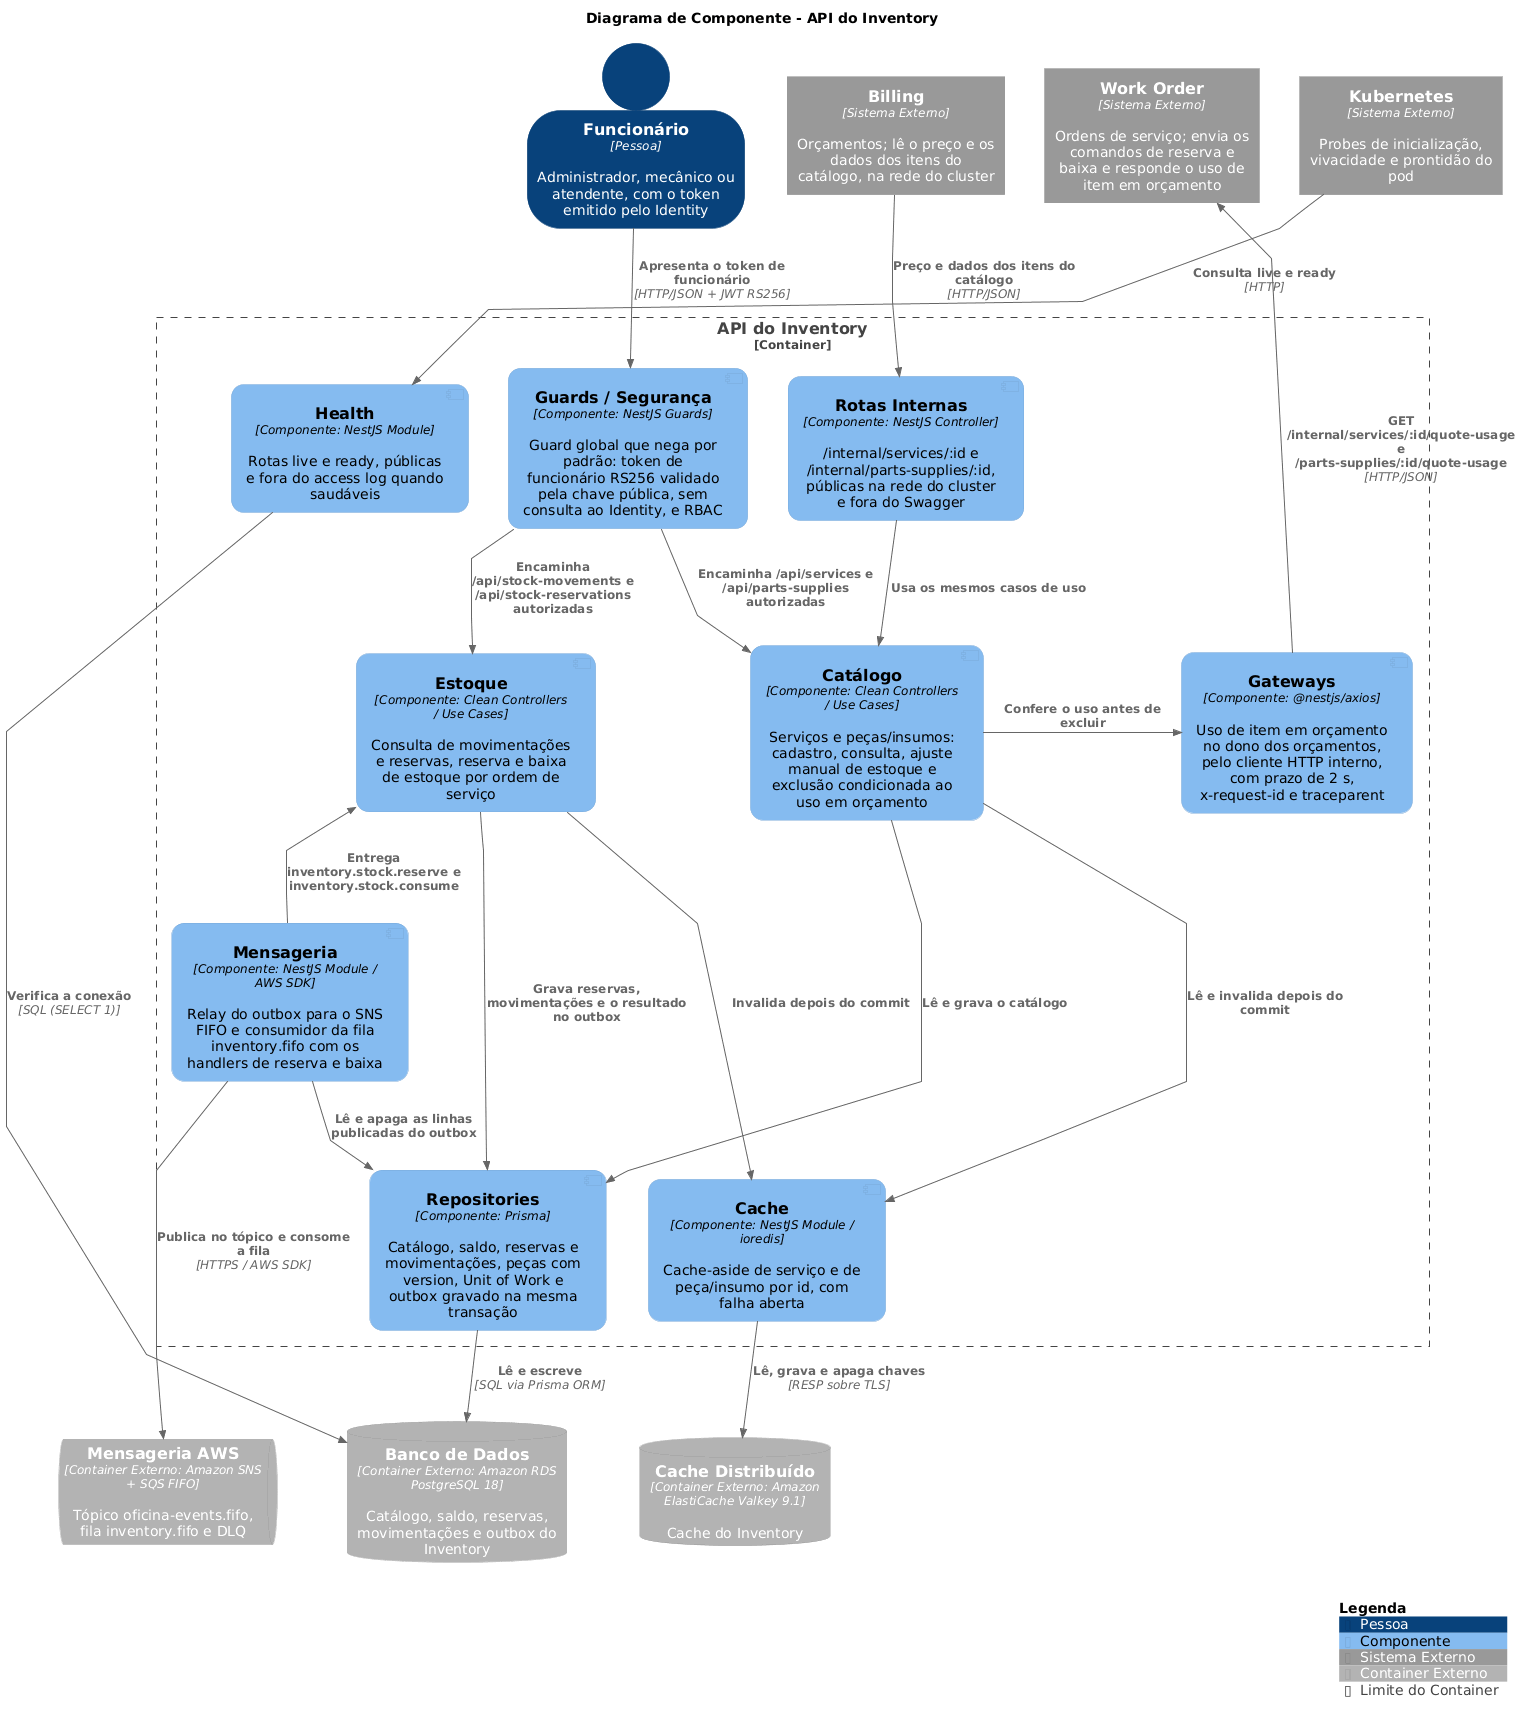

The diagram above was rendered by PlantUML. Its source (embedded in the PNG):
@startuml c4-component
!include https://raw.githubusercontent.com/plantuml-stdlib/C4-PlantUML/v2.14.0/C4_Component.puml

!$LEGEND_TITLE_TEXT = "Legenda"
UpdateElementStyle("component", $legendText="Componente")
UpdateElementStyle("person", $legendText="Pessoa")
UpdateElementStyle("external_system", $legendText="Sistema Externo")
UpdateElementStyle("external_container", $legendText="Container Externo")
UpdateBoundaryStyle("container", $type="Container", $legendText="Limite do Container")

SHOW_ELEMENT_TYPE($hidePersonType="false")
SHOW_PERSON_OUTLINE()
skinparam defaultFontName Arial

skinparam linetype polyline
skinparam nodesep 40
skinparam ranksep 60

skinparam component {
  BackgroundColor #85BBF0
  FontColor #000000
  BorderColor #78A8D8
  RoundCorner 25
}

title Diagrama de Componente - API do Inventory

Person(staff, "Funcionário", "Administrador, mecânico ou atendente, com o token emitido pelo Identity")
System_Ext(billing, "Billing", "Orçamentos; lê o preço e os dados dos itens do catálogo, na rede do cluster")
System_Ext(workOrder, "Work Order", "Ordens de serviço; envia os comandos de reserva e baixa e responde o uso de item em orçamento")
System_Ext(k8s, "Kubernetes", "Probes de inicialização, vivacidade e prontidão do pod")

Container_Boundary(api, "API do Inventory") {
    Component(guards, "Guards / Segurança", "NestJS Guards", "Guard global que nega por padrão: token de funcionário RS256 validado pela chave pública, sem consulta ao Identity, e RBAC", $baseShape="component")
    Component(internalRoutes, "Rotas Internas", "NestJS Controller", "/internal/services/:id e /internal/parts-supplies/:id, públicas na rede do cluster e fora do Swagger", $baseShape="component")
    Component(health, "Health", "NestJS Module", "Rotas live e ready, públicas e fora do access log quando saudáveis", $baseShape="component")
    Component(catalog, "Catálogo", "Clean Controllers / Use Cases", "Serviços e peças/insumos: cadastro, consulta, ajuste manual de estoque e exclusão condicionada ao uso em orçamento", $baseShape="component")
    Component(stock, "Estoque", "Clean Controllers / Use Cases", "Consulta de movimentações e reservas, reserva e baixa de estoque por ordem de serviço", $baseShape="component")
    Component(gateways, "Gateways", "@nestjs/axios", "Uso de item em orçamento no dono dos orçamentos, pelo cliente HTTP interno, com prazo de 2 s, x-request-id e traceparent", $baseShape="component")
    Component(messaging, "Mensageria", "NestJS Module / AWS SDK", "Relay do outbox para o SNS FIFO e consumidor da fila inventory.fifo com os handlers de reserva e baixa", $baseShape="component")
    Component(repositories, "Repositories", "Prisma", "Catálogo, saldo, reservas e movimentações, peças com version, Unit of Work e outbox gravado na mesma transação", $baseShape="component")
    Component(cache, "Cache", "NestJS Module / ioredis", "Cache-aside de serviço e de peça/insumo por id, com falha aberta", $baseShape="component")
}

ContainerQueue_Ext(sns, "Mensageria AWS", "Amazon SNS + SQS FIFO", "Tópico oficina-events.fifo, fila inventory.fifo e DLQ")
ContainerDb_Ext(postgres, "Banco de Dados", "Amazon RDS PostgreSQL 18", "Catálogo, saldo, reservas, movimentações e outbox do Inventory")
ContainerDb_Ext(valkey, "Cache Distribuído", "Amazon ElastiCache Valkey 9.1", "Cache do Inventory")

Lay_R(staff, billing)
Lay_R(billing, workOrder)
Lay_R(workOrder, k8s)
Lay_R(guards, internalRoutes)
Lay_R(internalRoutes, health)
Lay_R(catalog, gateways)
Lay_R(stock, messaging)
Lay_R(repositories, cache)
Lay_R(sns, postgres)
Lay_R(postgres, valkey)

Rel_D(staff, guards, "Apresenta o token de funcionário", "HTTP/JSON + JWT RS256")
Rel_D(billing, internalRoutes, "Preço e dados dos itens do catálogo", "HTTP/JSON")
Rel_D(k8s, health, "Consulta live e ready", "HTTP")
Rel_D(guards, catalog, "Encaminha /api/services e /api/parts-supplies autorizadas")
Rel_D(guards, stock, "Encaminha /api/stock-movements e /api/stock-reservations autorizadas")
Rel_D(internalRoutes, catalog, "Usa os mesmos casos de uso")
Rel_R(catalog, gateways, "Confere o uso antes de excluir")
Rel_U(gateways, workOrder, "GET /internal/services/:id/quote-usage e /parts-supplies/:id/quote-usage", "HTTP/JSON")
Rel(messaging, stock, "Entrega inventory.stock.reserve e inventory.stock.consume")
Rel_D(catalog, repositories, "Lê e grava o catálogo")
Rel_D(stock, repositories, "Grava reservas, movimentações e o resultado no outbox")
Rel_D(catalog, cache, "Lê e invalida depois do commit")
Rel_D(stock, cache, "Invalida depois do commit")
Rel_D(messaging, repositories, "Lê e apaga as linhas publicadas do outbox")
Rel_D(messaging, sns, "Publica no tópico e consome a fila", "HTTPS / AWS SDK")
Rel_D(repositories, postgres, "Lê e escreve", "SQL via Prisma ORM")
Rel_D(cache, valkey, "Lê, grava e apaga chaves", "RESP sobre TLS")
Rel_D(health, postgres, "Verifica a conexão", "SQL (SELECT 1)")

SHOW_LEGEND()
@enduml